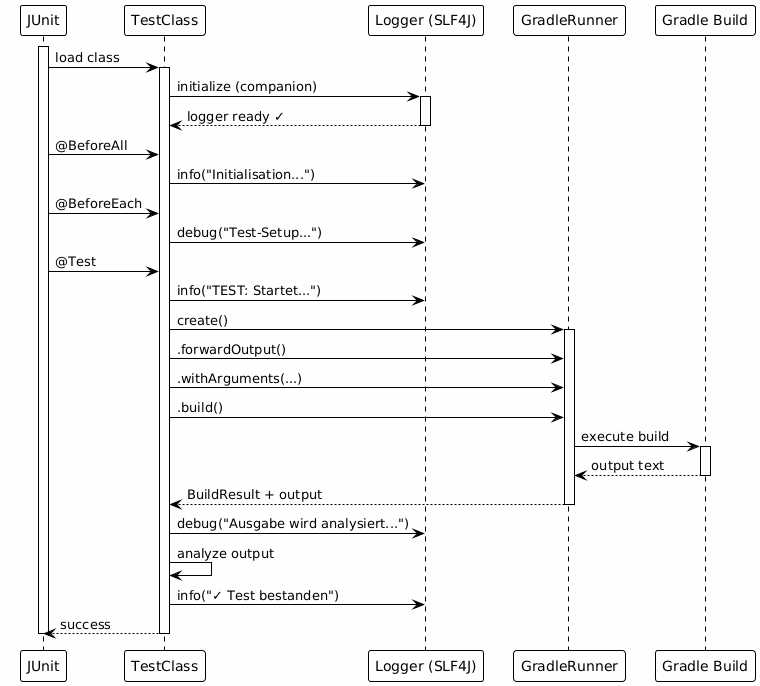

The diagram above was rendered by PlantUML. Its source (embedded in the PNG):
@startuml







<style>
  root {
    BackgroundColor white
    FontColor black
    FontName Verdana
    HyperLinkColor blue
    LineColor black
    LineThickness 1
    Margin 5
  }
  document {
    caption {
      LineThickness 0
    }
    footer {
      LineThickness 0
    }
    header {
      LineThickness 0
    }
    title {
      FontSize 22
      LineThickness 0
    }
  }
  node {
    MaximumWidth 300
  }
</style>

skinparam ArrowLollipopColor black
skinparam BackgroundColor white
skinparam DefaultFontName Verdana
skinparam DefaultMonospacedFontName Courier
skinparam LifelineStrategy nosolid
skinparam ParticipantPadding 10
skinparam SequenceLifeLineBorderColor black
skinparam Shadowing false
skinparam UseBetaStyle true

skinparam Activity {
  BackgroundColor white
  BarColor black
  BorderColor black
  FontColor black
  FontName Verdana
}
skinparam Boundary {
  FontColor black
}
skinparam Box {
  Padding 5
}
skinparam CircledCharacter {
  FontColor black
  FontName Courier
  Radius 9
}
skinparam Class {
  BackgroundColor white
  BorderColor black
  FontColor black
  FontName Verdana
}
skinparam ClassAttribute {
  FontColor black
  FontName Verdana
}
skinparam ClassStereotype {
  FontColor black
  FontName Verdana
}
skinparam Footer {
  FontColor black
  FontName Verdana
}
skinparam Header {
  FontColor black
  FontName Verdana
}
skinparam Hyperlink {
  Color blue
}
skinparam IconPackage {
  Color black
  BackgroundColor white
}
skinparam IconPrivate {
  Color black
  BackgroundColor white
}
skinparam IconProtected {
  Color black
  BackgroundColor white
}
skinparam IconPublic {
  Color black
  BackgroundColor white
}
skinparam Note {
  FontColor black
  FontName Verdana
}
skinparam Object {
  BorderColor black
}
skinparam Package {
  BorderColor black
  FontColor black
  FontName Verdana
}
skinparam State {
  BackgroundColor white
  BorderColor black
}
skinparam StereotypeA {
  BackgroundColor white
  BorderColor black
}
skinparam StereotypeC {
  BackgroundColor white
  BorderColor black
}
skinparam StereotypeE {
  BackgroundColor white
  BorderColor black
}
skinparam StereotypeI {
  BackgroundColor white
  BorderColor black
}
skinparam StereotypeN {
  BackgroundColor white
  BorderColor black
}
skinparam UseCaseStereoType {
  FontColor black
  FontName Verdana
}
skinparam backgroundColor #FEFEFE

participant "JUnit" as junit
participant "TestClass" as test
participant "Logger (SLF4J)" as logger
participant "GradleRunner" as runner
participant "Gradle Build" as gradle

activate junit
junit -> test : load class
activate test

test -> logger : initialize (companion)
activate logger
logger --> test : logger ready ✓
deactivate logger

junit -> test : @BeforeAll
test -> logger : info("Initialisation...")

junit -> test : @BeforeEach
test -> logger : debug("Test-Setup...")

junit -> test : @Test
test -> logger : info("TEST: Startet...")

test -> runner : create()
activate runner
test -> runner : .forwardOutput()
test -> runner : .withArguments(...)
test -> runner : .build()

runner -> gradle : execute build
activate gradle
gradle --> runner : output text
deactivate gradle

runner --> test : BuildResult + output
deactivate runner

test -> logger : debug("Ausgabe wird analysiert...")
test -> test : analyze output
test -> logger : info("✓ Test bestanden")

test --> junit : success
deactivate test
deactivate junit

@enduml